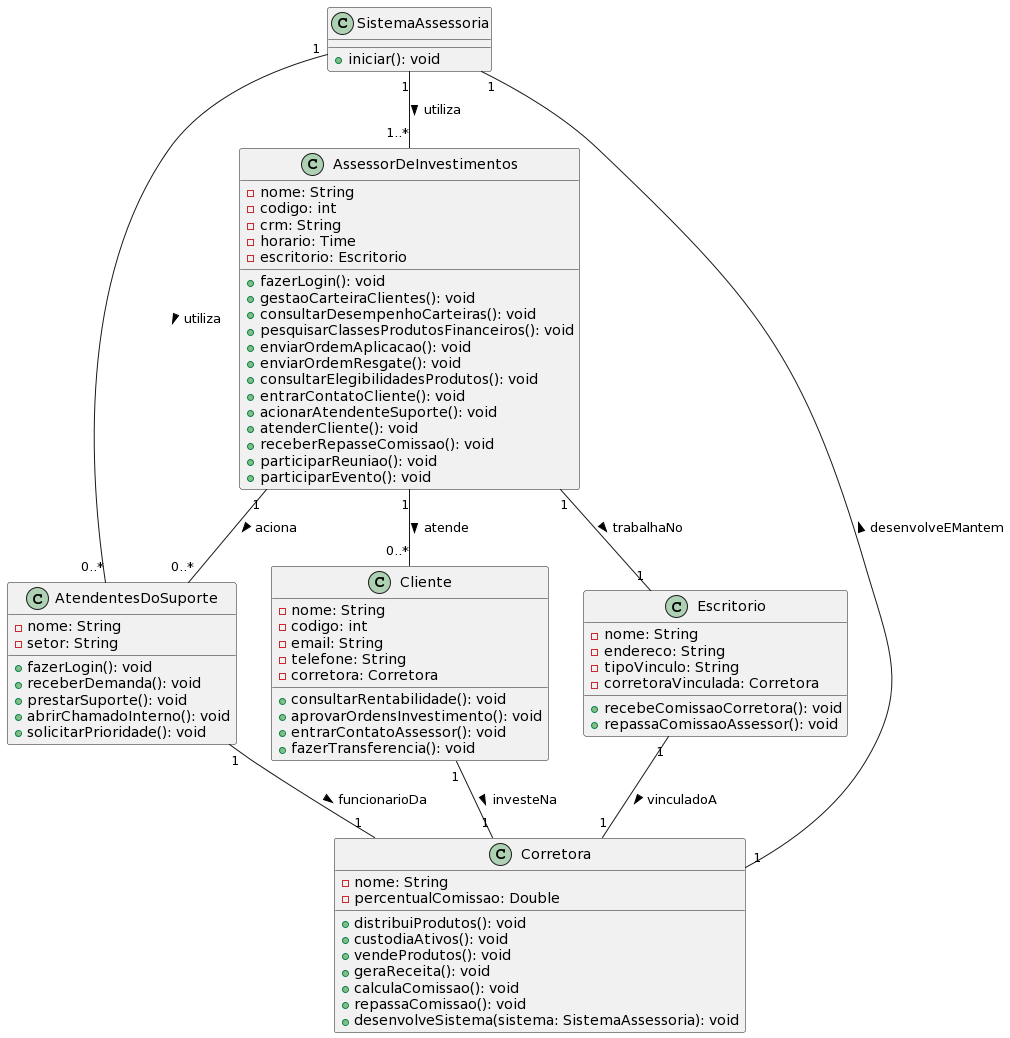

The diagram above was rendered by PlantUML. Its source (embedded in the PNG):
@startuml
!define ASSOCIATION_ARROW_END " -- "
!define CLASS_HEADER_CLASS "class "
!define CLASS_FOOTER_CLASS " {"
!define CLASS_MEMBER "+"
!define CLASS_METHOD "+"
!define CLASS_PROPERTY "+"
!define CLASS_FOOTER "}"
!define CLASS_METHOD_PREFIX "+"
!define CLASS_METHOD_SEPARATOR "("
!define CLASS_METHOD_SUFFIX ")"
!define CLASS_METHOD_RETURN_PREFIX ":"
!define CLASS_METHOD_RETURN_SUFFIX ""
!define CLASS_METHOD_PARAMETER_PREFIX ""
!define CLASS_METHOD_PARAMETER_SEPARATOR ":"
!define CLASS_METHOD_PARAMETER_SUFFIX ""
!define CLASS_PROPERTY_PREFIX "+"
!define CLASS_PROPERTY_SEPARATOR ":"
!define CLASS_PROPERTY_SUFFIX ""
!define CLASS_PUBLIC_MEMBERS

class SistemaAssessoria {
    + iniciar(): void
}

class AssessorDeInvestimentos {
    - nome: String
    - codigo: int
    - crm: String
    - horario: Time
    - escritorio: Escritorio
    + fazerLogin(): void
    + gestaoCarteiraClientes(): void
    + consultarDesempenhoCarteiras(): void
    + pesquisarClassesProdutosFinanceiros(): void
    + enviarOrdemAplicacao(): void
    + enviarOrdemResgate(): void
    + consultarElegibilidadesProdutos(): void
    + entrarContatoCliente(): void
    + acionarAtendenteSuporte(): void
    + atenderCliente(): void
    + receberRepasseComissao(): void
    + participarReuniao(): void
    + participarEvento(): void
}

class AtendentesDoSuporte {
    - nome: String
    - setor: String
    + fazerLogin(): void
    + receberDemanda(): void
    + prestarSuporte(): void
    + abrirChamadoInterno(): void
    + solicitarPrioridade(): void
}

class Cliente {
    - nome: String
    - codigo: int
    - email: String
    - telefone: String
    - corretora: Corretora
    + consultarRentabilidade(): void
    + aprovarOrdensInvestimento(): void
    + entrarContatoAssessor(): void
    + fazerTransferencia(): void
}

class Escritorio {
    - nome: String
    - endereco: String
    - tipoVinculo: String
    - corretoraVinculada: Corretora
    + recebeComissaoCorretora(): void
    + repassaComissaoAssessor(): void
}

class Corretora {
    - nome: String
    - percentualComissao: Double
    + distribuiProdutos(): void
    + custodiaAtivos(): void
    + vendeProdutos(): void
    + geraReceita(): void
    + calculaComissao(): void
    + repassaComissao(): void
    + desenvolveSistema(sistema: SistemaAssessoria): void
}

SistemaAssessoria "1" -- "1..*" AssessorDeInvestimentos : utiliza >
SistemaAssessoria "1" -- "0..*" AtendentesDoSuporte : utiliza >
AssessorDeInvestimentos "1" -- "0..*" AtendentesDoSuporte : aciona >
AtendentesDoSuporte "1" -- "1" Corretora : funcionarioDa >
AssessorDeInvestimentos "1" -- "0..*" Cliente : atende >
Cliente "1" -- "1" Corretora : investeNa >
AssessorDeInvestimentos "1" -- "1" Escritorio : trabalhaNo >
Escritorio "1" -- "1" Corretora : vinculadoA >
Corretora "1" -- "1" SistemaAssessoria : desenvolveEMantem >
@enduml